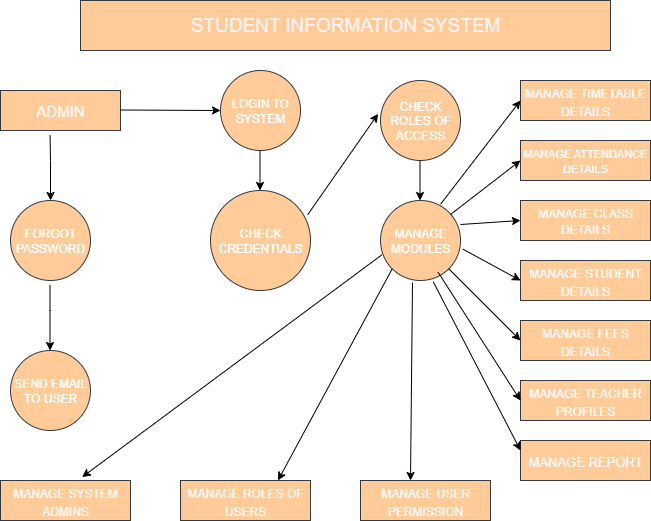

The diagram above was exported from draw.io. Its source (the exported page's mxGraphModel, read from the mxfile embedded in the PNG):
<mxGraphModel dx="1042" dy="562" grid="1" gridSize="10" guides="1" tooltips="1" connect="1" arrows="1" fold="1" page="1" pageScale="1" pageWidth="850" pageHeight="1100" math="0" shadow="0">
  <root>
    <mxCell id="0" />
    <mxCell id="1" parent="0" />
    <mxCell id="K2zeRFzP_Jdrd6E4gJ5F-1" value="STUDENT INFORMATION SYSTEM" style="rounded=0;whiteSpace=wrap;html=1;fillColor=#ffcc99;strokeColor=#36393d;fontColor=light-dark(#f8f2f2, #ededed);fontSize=19;" vertex="1" parent="1">
      <mxGeometry x="150" y="30" width="530" height="50" as="geometry" />
    </mxCell>
    <mxCell id="K2zeRFzP_Jdrd6E4gJ5F-2" value="ADMIN" style="rounded=0;whiteSpace=wrap;html=1;fillColor=#ffcc99;strokeColor=#36393d;fontSize=15;fontColor=light-dark(#fafafa, #ededed);" vertex="1" parent="1">
      <mxGeometry x="70" y="120" width="120" height="40" as="geometry" />
    </mxCell>
    <mxCell id="K2zeRFzP_Jdrd6E4gJ5F-3" value="&lt;font style=&quot;color: rgb(255, 255, 255);&quot;&gt;FORGOT PASSWORD&lt;/font&gt;" style="ellipse;whiteSpace=wrap;html=1;aspect=fixed;fillColor=#ffcc99;strokeColor=#36393d;" vertex="1" parent="1">
      <mxGeometry x="80" y="230" width="80" height="80" as="geometry" />
    </mxCell>
    <mxCell id="K2zeRFzP_Jdrd6E4gJ5F-4" value="&lt;font style=&quot;color: rgb(255, 255, 255);&quot;&gt;SEND EMAIL TO USER&lt;/font&gt;" style="ellipse;whiteSpace=wrap;html=1;aspect=fixed;fillColor=#ffcc99;strokeColor=#36393d;" vertex="1" parent="1">
      <mxGeometry x="80" y="380" width="80" height="80" as="geometry" />
    </mxCell>
    <mxCell id="K2zeRFzP_Jdrd6E4gJ5F-5" value="&lt;font style=&quot;color: rgb(255, 255, 255);&quot;&gt;CHECK CREDENTIALS&lt;/font&gt;" style="ellipse;whiteSpace=wrap;html=1;aspect=fixed;fillColor=#ffcc99;strokeColor=#36393d;" vertex="1" parent="1">
      <mxGeometry x="280" y="220" width="100" height="100" as="geometry" />
    </mxCell>
    <mxCell id="K2zeRFzP_Jdrd6E4gJ5F-6" value="&lt;font style=&quot;color: rgb(255, 255, 255);&quot;&gt;LOGIN TO&lt;/font&gt;&lt;div&gt;&lt;font style=&quot;color: rgb(255, 255, 255);&quot;&gt;SYSTEM&lt;/font&gt;&lt;/div&gt;" style="ellipse;whiteSpace=wrap;html=1;aspect=fixed;fillColor=#ffcc99;strokeColor=#36393d;" vertex="1" parent="1">
      <mxGeometry x="290" y="100" width="80" height="80" as="geometry" />
    </mxCell>
    <mxCell id="K2zeRFzP_Jdrd6E4gJ5F-7" value="&lt;font style=&quot;color: rgb(255, 255, 255);&quot;&gt;CHECK ROLES OF ACCESS&lt;/font&gt;" style="ellipse;whiteSpace=wrap;html=1;aspect=fixed;fillColor=#ffcc99;strokeColor=#36393d;" vertex="1" parent="1">
      <mxGeometry x="450" y="110" width="80" height="80" as="geometry" />
    </mxCell>
    <mxCell id="K2zeRFzP_Jdrd6E4gJ5F-8" value="&lt;font style=&quot;color: rgb(255, 255, 255);&quot;&gt;MANAGE MODULES&lt;/font&gt;" style="ellipse;whiteSpace=wrap;html=1;aspect=fixed;fillColor=#ffcc99;strokeColor=#36393d;" vertex="1" parent="1">
      <mxGeometry x="450" y="230" width="80" height="80" as="geometry" />
    </mxCell>
    <mxCell id="K2zeRFzP_Jdrd6E4gJ5F-9" value="&lt;font style=&quot;font-size: 12px;&quot;&gt;MANAGE SYSTEM ADMINS&lt;/font&gt;" style="rounded=0;whiteSpace=wrap;html=1;fillColor=#ffcc99;strokeColor=#36393d;fontSize=15;fontColor=light-dark(#fafafa, #ededed);" vertex="1" parent="1">
      <mxGeometry x="70" y="510" width="130" height="40" as="geometry" />
    </mxCell>
    <mxCell id="K2zeRFzP_Jdrd6E4gJ5F-10" value="&lt;font style=&quot;font-size: 12px;&quot;&gt;MANAGE ROLES OF USERS&lt;/font&gt;" style="rounded=0;whiteSpace=wrap;html=1;fillColor=#ffcc99;strokeColor=#36393d;fontSize=15;fontColor=light-dark(#fafafa, #ededed);" vertex="1" parent="1">
      <mxGeometry x="250" y="510" width="130" height="40" as="geometry" />
    </mxCell>
    <mxCell id="K2zeRFzP_Jdrd6E4gJ5F-11" value="&lt;font style=&quot;font-size: 12px;&quot;&gt;MANAGE USER PERMISSION&lt;/font&gt;" style="rounded=0;whiteSpace=wrap;html=1;fillColor=#ffcc99;strokeColor=#36393d;fontSize=15;fontColor=light-dark(#fafafa, #ededed);" vertex="1" parent="1">
      <mxGeometry x="430" y="510" width="130" height="40" as="geometry" />
    </mxCell>
    <mxCell id="K2zeRFzP_Jdrd6E4gJ5F-12" value="&lt;font style=&quot;font-size: 12px;&quot;&gt;MANAGE CLASS DETAILS&lt;/font&gt;" style="rounded=0;whiteSpace=wrap;html=1;fillColor=#ffcc99;strokeColor=#36393d;fontSize=13;fontColor=light-dark(#fafafa, #ededed);" vertex="1" parent="1">
      <mxGeometry x="590" y="230" width="130" height="40" as="geometry" />
    </mxCell>
    <mxCell id="K2zeRFzP_Jdrd6E4gJ5F-13" value="&lt;font style=&quot;font-size: 12px;&quot;&gt;MANAGE STUDENT DETAILS&lt;/font&gt;" style="rounded=0;whiteSpace=wrap;html=1;fillColor=#ffcc99;strokeColor=#36393d;fontSize=15;fontColor=light-dark(#fafafa, #ededed);" vertex="1" parent="1">
      <mxGeometry x="590" y="290" width="130" height="40" as="geometry" />
    </mxCell>
    <mxCell id="K2zeRFzP_Jdrd6E4gJ5F-14" value="&lt;font style=&quot;font-size: 12px;&quot;&gt;MANAGE FEES DETAILS&lt;/font&gt;" style="rounded=0;whiteSpace=wrap;html=1;fillColor=#ffcc99;strokeColor=#36393d;fontSize=15;fontColor=light-dark(#fafafa, #ededed);" vertex="1" parent="1">
      <mxGeometry x="590" y="350" width="130" height="40" as="geometry" />
    </mxCell>
    <mxCell id="K2zeRFzP_Jdrd6E4gJ5F-15" value="&lt;font style=&quot;font-size: 12px;&quot;&gt;MANAGE TEACHER PROFILES&lt;/font&gt;" style="rounded=0;whiteSpace=wrap;html=1;fillColor=#ffcc99;strokeColor=#36393d;fontSize=15;fontColor=light-dark(#fafafa, #ededed);" vertex="1" parent="1">
      <mxGeometry x="590" y="410" width="130" height="40" as="geometry" />
    </mxCell>
    <mxCell id="K2zeRFzP_Jdrd6E4gJ5F-16" value="&lt;font style=&quot;font-size: 13px;&quot;&gt;MANAGE REPORT&lt;/font&gt;" style="rounded=0;whiteSpace=wrap;html=1;fillColor=#ffcc99;strokeColor=#36393d;fontSize=15;fontColor=light-dark(#fafafa, #ededed);" vertex="1" parent="1">
      <mxGeometry x="590" y="470" width="130" height="40" as="geometry" />
    </mxCell>
    <mxCell id="K2zeRFzP_Jdrd6E4gJ5F-17" value="&lt;font style=&quot;font-size: 11px;&quot;&gt;MANAGE ATTENDANCE DETAILS&lt;/font&gt;" style="rounded=0;whiteSpace=wrap;html=1;fillColor=#ffcc99;strokeColor=#36393d;fontSize=12;fontColor=light-dark(#fafafa, #ededed);" vertex="1" parent="1">
      <mxGeometry x="590" y="170" width="130" height="40" as="geometry" />
    </mxCell>
    <mxCell id="K2zeRFzP_Jdrd6E4gJ5F-18" value="&lt;font style=&quot;font-size: 12px;&quot;&gt;MANAGE TIMETABLE DETAILS&lt;/font&gt;" style="rounded=0;whiteSpace=wrap;html=1;fillColor=#ffcc99;strokeColor=#36393d;fontSize=15;fontColor=light-dark(#fafafa, #ededed);" vertex="1" parent="1">
      <mxGeometry x="590" y="110" width="130" height="40" as="geometry" />
    </mxCell>
    <mxCell id="K2zeRFzP_Jdrd6E4gJ5F-22" value="" style="endArrow=classic;html=1;rounded=0;entryX=0;entryY=0.5;entryDx=0;entryDy=0;" edge="1" parent="1" target="K2zeRFzP_Jdrd6E4gJ5F-6">
      <mxGeometry width="50" height="50" relative="1" as="geometry">
        <mxPoint x="190" y="139.5" as="sourcePoint" />
        <mxPoint x="280" y="140" as="targetPoint" />
      </mxGeometry>
    </mxCell>
    <mxCell id="K2zeRFzP_Jdrd6E4gJ5F-23" value="" style="endArrow=classic;html=1;rounded=0;exitX=0.413;exitY=1.125;exitDx=0;exitDy=0;exitPerimeter=0;entryX=0.5;entryY=0;entryDx=0;entryDy=0;" edge="1" parent="1" source="K2zeRFzP_Jdrd6E4gJ5F-2" target="K2zeRFzP_Jdrd6E4gJ5F-3">
      <mxGeometry width="50" height="50" relative="1" as="geometry">
        <mxPoint x="150" y="210" as="sourcePoint" />
        <mxPoint x="170" y="250" as="targetPoint" />
        <Array as="points">
          <mxPoint x="120" y="190" />
        </Array>
      </mxGeometry>
    </mxCell>
    <mxCell id="K2zeRFzP_Jdrd6E4gJ5F-24" value="" style="endArrow=classic;html=1;rounded=0;exitX=0.413;exitY=1.125;exitDx=0;exitDy=0;exitPerimeter=0;entryX=0.5;entryY=0;entryDx=0;entryDy=0;" edge="1" parent="1">
      <mxGeometry width="50" height="50" relative="1" as="geometry">
        <mxPoint x="119.5" y="315" as="sourcePoint" />
        <mxPoint x="119.5" y="380" as="targetPoint" />
        <Array as="points">
          <mxPoint x="119.5" y="340" />
        </Array>
      </mxGeometry>
    </mxCell>
    <mxCell id="K2zeRFzP_Jdrd6E4gJ5F-25" value="" style="endArrow=classic;html=1;rounded=0;entryX=-0.03;entryY=0.417;entryDx=0;entryDy=0;entryPerimeter=0;exitX=0.972;exitY=0.242;exitDx=0;exitDy=0;exitPerimeter=0;" edge="1" parent="1" source="K2zeRFzP_Jdrd6E4gJ5F-5" target="K2zeRFzP_Jdrd6E4gJ5F-7">
      <mxGeometry width="50" height="50" relative="1" as="geometry">
        <mxPoint x="380" y="240" as="sourcePoint" />
        <mxPoint x="420" y="200" as="targetPoint" />
      </mxGeometry>
    </mxCell>
    <mxCell id="K2zeRFzP_Jdrd6E4gJ5F-26" value="" style="endArrow=classic;html=1;rounded=0;entryX=0.5;entryY=0;entryDx=0;entryDy=0;" edge="1" parent="1">
      <mxGeometry width="50" height="50" relative="1" as="geometry">
        <mxPoint x="329.5" y="180" as="sourcePoint" />
        <mxPoint x="329.5" y="220" as="targetPoint" />
        <Array as="points">
          <mxPoint x="329.5" y="180" />
        </Array>
      </mxGeometry>
    </mxCell>
    <mxCell id="K2zeRFzP_Jdrd6E4gJ5F-27" value="" style="endArrow=classic;html=1;rounded=0;entryX=0.5;entryY=0;entryDx=0;entryDy=0;" edge="1" parent="1">
      <mxGeometry width="50" height="50" relative="1" as="geometry">
        <mxPoint x="489.5" y="190" as="sourcePoint" />
        <mxPoint x="489.5" y="230" as="targetPoint" />
        <Array as="points">
          <mxPoint x="489.5" y="190" />
        </Array>
      </mxGeometry>
    </mxCell>
    <mxCell id="K2zeRFzP_Jdrd6E4gJ5F-28" value="" style="endArrow=classic;html=1;rounded=0;exitX=0.75;exitY=0.047;exitDx=0;exitDy=0;exitPerimeter=0;entryX=0;entryY=0.5;entryDx=0;entryDy=0;" edge="1" parent="1" source="K2zeRFzP_Jdrd6E4gJ5F-8" target="K2zeRFzP_Jdrd6E4gJ5F-18">
      <mxGeometry width="50" height="50" relative="1" as="geometry">
        <mxPoint x="400" y="310" as="sourcePoint" />
        <mxPoint x="450" y="260" as="targetPoint" />
      </mxGeometry>
    </mxCell>
    <mxCell id="K2zeRFzP_Jdrd6E4gJ5F-29" value="" style="endArrow=classic;html=1;rounded=0;exitX=0.75;exitY=0.047;exitDx=0;exitDy=0;exitPerimeter=0;entryX=0;entryY=0.5;entryDx=0;entryDy=0;" edge="1" parent="1" target="K2zeRFzP_Jdrd6E4gJ5F-17">
      <mxGeometry width="50" height="50" relative="1" as="geometry">
        <mxPoint x="520" y="244" as="sourcePoint" />
        <mxPoint x="600" y="140" as="targetPoint" />
      </mxGeometry>
    </mxCell>
    <mxCell id="K2zeRFzP_Jdrd6E4gJ5F-30" value="" style="endArrow=classic;html=1;rounded=0;exitX=0.75;exitY=0.047;exitDx=0;exitDy=0;exitPerimeter=0;entryX=0;entryY=0.5;entryDx=0;entryDy=0;" edge="1" parent="1" target="K2zeRFzP_Jdrd6E4gJ5F-12">
      <mxGeometry width="50" height="50" relative="1" as="geometry">
        <mxPoint x="530" y="254" as="sourcePoint" />
        <mxPoint x="580" y="250" as="targetPoint" />
      </mxGeometry>
    </mxCell>
    <mxCell id="K2zeRFzP_Jdrd6E4gJ5F-31" value="" style="endArrow=classic;html=1;rounded=0;exitX=1.03;exitY=0.608;exitDx=0;exitDy=0;entryX=0;entryY=0.5;entryDx=0;entryDy=0;exitPerimeter=0;" edge="1" parent="1" source="K2zeRFzP_Jdrd6E4gJ5F-8" target="K2zeRFzP_Jdrd6E4gJ5F-13">
      <mxGeometry width="50" height="50" relative="1" as="geometry">
        <mxPoint x="540" y="264" as="sourcePoint" />
        <mxPoint x="580" y="300" as="targetPoint" />
      </mxGeometry>
    </mxCell>
    <mxCell id="K2zeRFzP_Jdrd6E4gJ5F-34" value="" style="endArrow=classic;html=1;rounded=0;exitX=1;exitY=1;exitDx=0;exitDy=0;entryX=0;entryY=0.5;entryDx=0;entryDy=0;" edge="1" parent="1" source="K2zeRFzP_Jdrd6E4gJ5F-8" target="K2zeRFzP_Jdrd6E4gJ5F-14">
      <mxGeometry width="50" height="50" relative="1" as="geometry">
        <mxPoint x="400" y="310" as="sourcePoint" />
        <mxPoint x="450" y="260" as="targetPoint" />
      </mxGeometry>
    </mxCell>
    <mxCell id="K2zeRFzP_Jdrd6E4gJ5F-35" value="" style="endArrow=classic;html=1;rounded=0;exitX=0.72;exitY=0.897;exitDx=0;exitDy=0;entryX=0;entryY=0.5;entryDx=0;entryDy=0;exitPerimeter=0;" edge="1" parent="1" source="K2zeRFzP_Jdrd6E4gJ5F-8" target="K2zeRFzP_Jdrd6E4gJ5F-15">
      <mxGeometry width="50" height="50" relative="1" as="geometry">
        <mxPoint x="528" y="308" as="sourcePoint" />
        <mxPoint x="600" y="380" as="targetPoint" />
      </mxGeometry>
    </mxCell>
    <mxCell id="K2zeRFzP_Jdrd6E4gJ5F-37" value="" style="endArrow=classic;html=1;rounded=0;exitX=0.66;exitY=1.017;exitDx=0;exitDy=0;entryX=0;entryY=0.25;entryDx=0;entryDy=0;exitPerimeter=0;" edge="1" parent="1" source="K2zeRFzP_Jdrd6E4gJ5F-8" target="K2zeRFzP_Jdrd6E4gJ5F-16">
      <mxGeometry width="50" height="50" relative="1" as="geometry">
        <mxPoint x="518" y="312" as="sourcePoint" />
        <mxPoint x="600" y="440" as="targetPoint" />
      </mxGeometry>
    </mxCell>
    <mxCell id="K2zeRFzP_Jdrd6E4gJ5F-38" value="" style="endArrow=classic;html=1;rounded=0;exitX=0.4;exitY=1.027;exitDx=0;exitDy=0;exitPerimeter=0;" edge="1" parent="1" source="K2zeRFzP_Jdrd6E4gJ5F-8">
      <mxGeometry width="50" height="50" relative="1" as="geometry">
        <mxPoint x="513" y="321" as="sourcePoint" />
        <mxPoint x="480" y="510" as="targetPoint" />
      </mxGeometry>
    </mxCell>
    <mxCell id="K2zeRFzP_Jdrd6E4gJ5F-39" value="" style="endArrow=classic;html=1;rounded=0;exitX=0;exitY=1;exitDx=0;exitDy=0;entryX=0.75;entryY=0;entryDx=0;entryDy=0;" edge="1" parent="1" source="K2zeRFzP_Jdrd6E4gJ5F-8" target="K2zeRFzP_Jdrd6E4gJ5F-10">
      <mxGeometry width="50" height="50" relative="1" as="geometry">
        <mxPoint x="492" y="322" as="sourcePoint" />
        <mxPoint x="490" y="520" as="targetPoint" />
      </mxGeometry>
    </mxCell>
    <mxCell id="K2zeRFzP_Jdrd6E4gJ5F-40" value="" style="endArrow=classic;html=1;rounded=0;exitX=0.02;exitY=0.677;exitDx=0;exitDy=0;entryX=0.628;entryY=-0.085;entryDx=0;entryDy=0;exitPerimeter=0;entryPerimeter=0;" edge="1" parent="1" source="K2zeRFzP_Jdrd6E4gJ5F-8" target="K2zeRFzP_Jdrd6E4gJ5F-9">
      <mxGeometry width="50" height="50" relative="1" as="geometry">
        <mxPoint x="472" y="308" as="sourcePoint" />
        <mxPoint x="358" y="520" as="targetPoint" />
      </mxGeometry>
    </mxCell>
  </root>
</mxGraphModel>